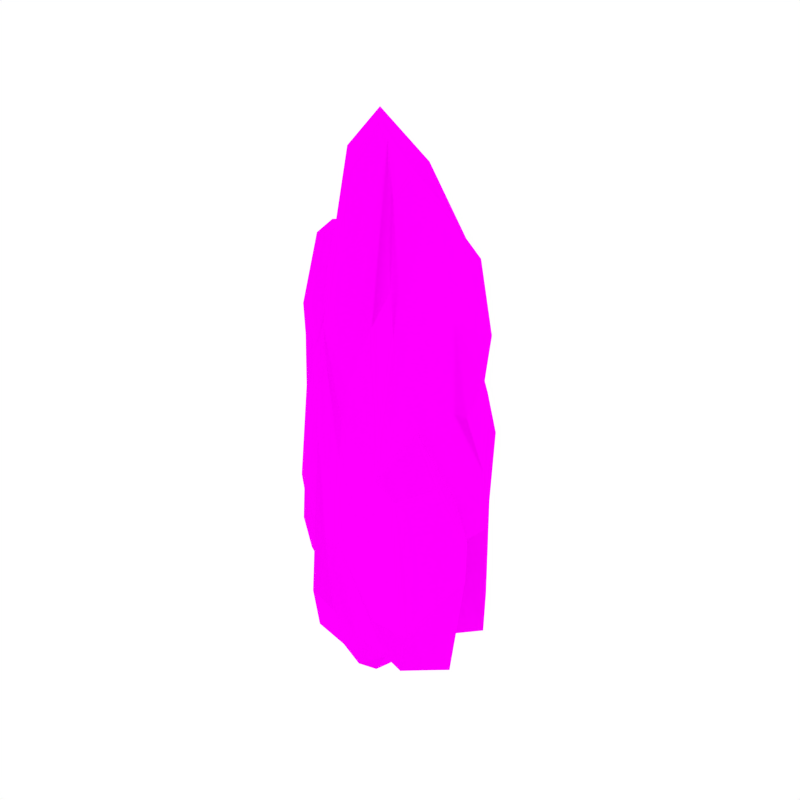 # Source: Rock_4.blend  (saved by Blender 2.79.0; exported with 4.5.12 LTS)
import bpy
from mathutils import Matrix  # noqa: F401  (used for matrix-valued properties, if any)

bpy.ops.wm.read_factory_settings(use_empty=True)
scene = bpy.context.scene
scene.name = 'Scene'

# ---- collections
col_collection_1 = bpy.data.collections.new('Collection 1'); scene.collection.children.link(col_collection_1)

# ---- images (referenced by path relative to the original .blend; pixels are not part of the script)
import os
ASSET_DIR = os.environ.get("B2B_ASSET_DIR", "")  # directory of the original .blend (textures are referenced by path, not embedded)
HERE = os.path.dirname(os.path.abspath(__file__))  # packed textures are extracted next to this script under _unpacked/

def load_image(name, relpath, width, height, colorspace="sRGB"):
    """Load a texture the original file referenced (path relative to the .blend, or extracted next to this script)."""
    p = next((c for c in (os.path.join(HERE, relpath), os.path.join(ASSET_DIR, relpath)) if relpath and os.path.exists(c)), "")
    if p:
        img = bpy.data.images.load(p, check_existing=True)
        img.name = name
    else:  # same state as the original file: an image datablock whose file is absent (Cycles renders it pink)
        img = bpy.data.images.new(name, width, height)
        img.source = "FILE"
        img.filepath = "//" + (relpath or name)
    img.colorspace_settings.name = colorspace
    return img
img_rocks_png = load_image('Rocks.png', 'Rocks.png', 1024, 1024, 'sRGB')

# ---- materials (node trees are filled in below, after node groups)
mat_rock = bpy.data.materials.new('Rock')
mat_rock.alpha_threshold = 0.0
mat_rock.roughness = 0.5

# ---- material node trees
mat_rock.use_nodes = True; mat_rock.node_tree.nodes.clear()
_N = mat_rock.node_tree.nodes; _L = mat_rock.node_tree.links
n0 = _N.new('ShaderNodeOutputMaterial'); n0.name = 'Material Output'; n0.location = (300, 300)
n1 = _N.new('ShaderNodeBsdfDiffuse'); n1.name = 'Diffuse BSDF'; n1.location = (10, 300)
n2 = _N.new('ShaderNodeTexImage'); n2.name = 'Image Texture'; n2.location = (-180, 300)
n2.width = 140
n2.image = img_rocks_png
_L.new(n1.outputs[0], n0.inputs[0])
_L.new(n2.outputs[0], n1.inputs[0])
n0.is_active_output = True

# ---- world
world_world = bpy.data.worlds.new('World'); scene.world = world_world
world_world.color = (1.0, 1.0, 1.0)
world_world.use_sun_shadow = False
world_world.sun_shadow_jitter_overblur = 0.0
world_world.cycles.sampling_method = 'NONE'
world_world.cycles.sample_map_resolution = 256

# ---- meshes
me_cube_009 = bpy.data.meshes.new('Cube.009')
me_cube_009.from_pydata([(0.3445, 0.1891, 0.003412), (0.2531, 0.2201, 1.451), (0.1719, -0.1738, 0.01916), (0.1559, -0.01684, 1.77), (-0.2052, 0.1945, 0.1384), (-0.1372, 0.1689, 1.485), (-0.005426, -0.1385, 0.007234), (1.356e-07, 0.3409, -0.04166), (0.0222, 0.3406, 1.499), (0.1344, 0.0734, -0.064), (0.2063, 0.1021, 1.62), (-0.2226, 0.04744, -0.05222), (0.06551, 0.1818, 1.746), (5.583e-08, 0.09598, -0.06831), (0.2664, 0.2477, 1.005), (0.1357, -0.09568, 1.404), (-0.1795, 0.2391, 0.6149), (-0.005636, 0.3795, 1.008), (-9.211e-05, -0.1596, 1.054), (-0.159, 0.1133, 1.066), (0.2301, 0.1169, 1.249), (-0.09811, -0.1598, 0.08844), (-0.208, -0.1522, 0.1209), (-0.1462, -0.08023, 1.393), (-0.1041, -0.155, 1.24), (-0.04724, -0.1006, 1.747), (-0.1234, 0.001071, 1.803), (0.01108, 0.005175, 1.943), (-0.0004822, -0.08914, 1.808), (0.0702, -0.07018, 1.92), (0.1935, 0.3747, 0.8857), (-0.03199, 0.4314, 0.9502), (-0.1477, 0.3568, 0.1052), (-0.00478, 0.5229, -0.03476), (-0.03432, 0.4806, 0.3812), (-0.1488, 0.3555, 0.2475), (0.1758, -0.2492, 0.2303), (-0.1971, 0.2112, 0.2859), (-0.001012, -0.2317, 0.4803), (-0.1908, 0.07779, 0.4615), (0.262, 0.07062, 0.3977), (0.3242, 0.2139, 0.4404), (-0.1771, -0.1251, 0.8101), (-0.08329, -0.2037, 0.4411), (0.2108, 0.411, 0.7137), (0.2872, 0.2326, 0.6516), (-0.0925, -0.1499, 0.9637), (-0.02385, 0.4722, 0.7569), (0.1471, -0.1925, 0.7579), (-0.1879, 0.2279, 0.4563), (-0.008259, -0.1987, 0.7828), (-0.1749, 0.09553, 0.7637), (0.2596, 0.09778, 0.5999), (-0.1616, -0.1043, 1.102), (-0.142, 0.3564, 0.511), (0.153, 0.4599, -0.007555), (0.2297, 0.3653, 0.02458), (0.2276, 0.3644, 0.4475), (0.1644, 0.4524, 0.4411), (0.1413, 0.3095, 1.446), (0.142, 0.1592, 1.663), (0.0741, 0.3812, 1.011), (0.09901, 0.305, 1.054), (0.1553, 0.4642, 0.5644), (0.2714, -0.2111, 0.0331), (0.3645, -0.0443, -0.02184), (0.3176, -0.2416, 0.2257), (0.3931, -0.004334, 0.3635), (0.2302, -0.1932, 0.7085), (0.378, 0.02129, 0.5003), (0.1768, 0.0324, 1.708), (0.1537, -0.0491, -0.02289), (0.1841, 0.005644, 1.409), (0.2035, -0.04576, 0.9074), (0.3167, -0.13, 0.006614), (0.3588, -0.1299, 0.2981), (0.3098, -0.05986, 0.7327), (0.2021, 0.3929, 0.7997), (0.2761, 0.2655, 0.8308), (-0.09829, -0.1525, 1.102), (-0.03159, 0.4516, 0.862), (0.1477, -0.175, 0.8726), (-0.1817, 0.2346, 0.5749), (-0.004026, -0.1818, 0.92), (-0.1669, 0.1044, 0.9148), (0.2449, 0.1073, 0.9243), (-0.1539, -0.09225, 1.248), (0.1147, 0.4227, 0.7877), (0.1982, -0.03182, 1.043), (-0.1432, 0.3501, 0.6877), (-0.007467, -0.1231, -0.143), (0.05771, -0.09675, -0.1517), (0.05536, -0.04447, -0.1689), (0.04951, 0.07481, -0.2079), (-0.002683, 0.08358, -0.2096), (-0.2253, 0.03505, -0.1935), (-0.2142, -0.1173, -0.06136), (-0.07885, -0.1282, -0.08362), (0.2833, 0.2558, 1.176), (0.1905, 0.2937, 1.422), (0.2747, 0.1377, 0.9068), (-0.1262, 0.1027, 1.675), (-0.0966, 0.1649, 1.642), (-0.09397, 0.1954, 1.582), (0.1371, -0.08373, 1.697), (0.1062, -0.07039, 1.873), (0.1547, -0.08188, 1.413), (0.1674, -0.1433, 0.008887), (0.05695, -0.07988, -0.1572), (0.1594, -0.1393, 0.9637), (0.3276, -0.2143, 0.2434), (0.2825, -0.1913, 0.02663), (0.2496, -0.1606, 0.7144), (0.1609, -0.1567, 0.7944), (0.09879, -0.1443, 1.288), (0.1561, -0.1077, 1.249), (0.1081, 0.1683, 0.1317), (0.04234, 0.2248, 1.268), (-0.1571, -0.07605, 0.1452), (-0.122, 0.05312, 1.468), (-0.3479, 0.3568, 0.2473), (-0.2998, 0.3127, 1.297), (-0.2929, 0.01266, 0.135), (-0.128, 0.41, 0.09315), (-0.1096, 0.4023, 1.31), (-0.1056, 0.1423, 0.07402), (-0.0402, 0.1353, 1.431), (-0.4115, 0.2402, 0.08411), (-0.1308, 0.2488, 1.462), (-0.2099, 0.2061, 0.07033), (0.06263, 0.2432, 0.9898), (-0.1611, 0.001078, 1.228), (-0.3115, 0.3853, 0.6554), (-0.1197, 0.4441, 0.9923), (-0.2955, -0.006748, 1.032), (-0.3365, 0.2737, 1.042), (-0.01129, 0.1465, 1.198), (-0.3772, 0.02596, 0.2046), (-0.4662, 0.06904, 0.2324), (-0.3906, 0.1083, 1.322), (-0.3806, 0.03193, 1.191), (-0.3192, 0.05134, 1.462), (-0.3486, 0.1615, 1.476), (-0.2352, 0.1199, 1.51), (-0.2764, 0.04524, 1.477), (-0.2112, 0.03738, 1.505), (0.04446, 0.3734, 0.8873), (-0.1243, 0.4961, 0.9425), (-0.2456, 0.4727, 0.2189), (-0.07104, 0.5632, 0.09905), (-0.1098, 0.5378, 0.4553), (-0.247, 0.472, 0.3407), (-0.178, -0.1195, 0.327), (-0.3354, 0.368, 0.3737), (-0.3204, -0.06644, 0.5401), (-0.3749, 0.2548, 0.524), (-0.0002221, 0.09728, 0.4694), (0.0995, 0.1958, 0.5059), (-0.4314, 0.08125, 0.8225), (-0.3795, -0.01559, 0.5066), (0.07101, 0.3979, 0.7399), (0.07499, 0.2238, 0.6868), (-0.3692, 0.03225, 0.954), (-0.1039, 0.5274, 0.777), (-0.184, -0.08337, 0.7778), (-0.3223, 0.3788, 0.5196), (-0.3154, -0.0365, 0.7991), (-0.3557, 0.2642, 0.7828), (0.006852, 0.1207, 0.6425), (-0.4115, 0.09342, 1.073), (-0.241, 0.4705, 0.5664), (0.03924, 0.4579, 0.1224), (0.07148, 0.3535, 0.1499), (0.06939, 0.3535, 0.512), (0.04622, 0.4478, 0.5066), (-0.02079, 0.3366, 1.264), (-0.07465, 0.2043, 1.442), (-0.05278, 0.4188, 0.9945), (-0.05755, 0.347, 1.032), (0.0426, 0.4607, 0.6121), (-0.0867, -0.1405, 0.1572), (0.04664, -0.03269, 0.1101), (-0.05738, -0.1606, 0.3231), (0.08381, -0.008976, 0.4401), (-0.115, -0.1118, 0.7355), (0.07983, 0.0174, 0.5573), (-0.08813, 0.08714, 1.453), (-0.1305, 0.03384, 0.1092), (-0.08683, 0.06925, 1.232), (-0.08791, 0.01997, 0.9058), (-0.0218, -0.08807, 0.1345), (0.01324, -0.102, 0.3841), (-0.00408, -0.02736, 0.7562), (0.05774, 0.3856, 0.8136), (0.07667, 0.2549, 0.8403), (-0.3749, 0.03209, 1.072), (-0.1172, 0.5127, 0.867), (-0.1776, -0.06895, 0.876), (-0.3148, 0.3823, 0.6211), (-0.3062, -0.02385, 0.9166), (-0.3461, 0.2689, 0.9121), (-0.002219, 0.1336, 0.9203), (-0.4011, 0.1008, 1.197), (-0.00509, 0.4397, 0.8033), (-0.08761, 0.03333, 1.022), (-0.2442, 0.4656, 0.7177), (-0.2895, 0.02612, 0.006376), (-0.2264, 0.02629, -0.00107), (-0.2108, 0.0706, -0.01577), (-0.1758, 0.1719, -0.04922), (-0.2163, 0.1966, -0.05066), (-0.4179, 0.2307, -0.03687), (-0.4596, 0.1001, 0.07628), (-0.3506, 0.04578, 0.05722), (0.07948, 0.2443, 1.033), (0.01486, 0.307, 1.244), (0.0328, 0.1489, 0.9053), (-0.3169, 0.2471, 1.445), (-0.2714, 0.2889, 1.436), (-0.2549, 0.3203, 1.381), (-0.16, 0.003702, 1.45), (-0.1813, 0.02516, 1.493), (-0.1406, 0.006216, 1.235), (-0.1506, -0.0492, 0.1364), (-0.2213, 0.04059, -0.005814), (-0.1559, -0.04317, 0.954), (-0.04093, -0.1619, 0.3372), (-0.07084, -0.1277, 0.1516), (-0.08791, -0.09113, 0.7406), (-0.1605, -0.05812, 0.8091), (-0.2081, -0.02708, 1.232), (-0.148, -0.01574, 1.198)], [], [(72, 70, 3, 104, 15, 106), (19, 101, 5, 16), (62, 59, 99, 98, 14), (13, 11, 4, 7), (60, 10, 1, 99, 59), (5, 102, 103), (9, 13, 7, 0), (16, 5, 103, 8, 17), (107, 2, 91, 108), (23, 26, 101, 19), (15, 104, 105, 114), (27, 29, 60, 12), (14, 98, 1, 10, 20), (89, 31, 80), (13, 9, 93, 94), (78, 14, 100), (81, 114, 18, 83), (63, 44, 57, 58), (84, 19, 16, 82), (86, 23, 19, 84), (26, 27, 12, 102, 101), (109, 115, 81), (42, 22, 21, 43), (27, 28, 29), (27, 26, 25, 28), (18, 28, 25, 24), (25, 26, 23, 24), (17, 62, 61, 31), (4, 32, 33, 7), (33, 34, 58, 55), (87, 61, 30, 77), (83, 18, 24, 79), (41, 57, 44, 45), (49, 82, 89, 54), (6, 38, 43, 21), (53, 42, 43, 46), (36, 2, 64, 66), (22, 42, 39, 11), (11, 39, 37, 4), (2, 36, 38, 6), (0, 41, 40, 9), (32, 35, 34, 33), (86, 53, 46, 79), (38, 50, 46, 43), (0, 56, 57, 41), (48, 36, 66, 68), (42, 53, 51, 39), (39, 51, 49, 37), (36, 48, 50, 38), (41, 45, 52, 40), (35, 54, 47, 34), (80, 31, 61, 87), (55, 58, 57, 56), (4, 37, 35, 32), (12, 60, 59, 8), (17, 8, 59, 62), (34, 47, 63, 58), (111, 110, 66, 64), (110, 112, 68, 66), (71, 9, 65, 74), (9, 40, 67, 65), (113, 48, 68, 112), (40, 52, 69, 67), (52, 73, 76, 69), (107, 71, 74, 111), (67, 69, 76, 75), (65, 67, 75, 74), (85, 20, 72, 88), (11, 13, 94, 95), (20, 10, 70, 72), (60, 29, 105, 3, 70, 10), (30, 61, 62, 14), (52, 85, 88, 73), (47, 80, 87, 63), (37, 49, 54, 35), (23, 86, 79, 24), (50, 83, 79, 46), (63, 87, 77, 44), (113, 109, 81, 48), (53, 86, 84, 51), (51, 84, 82, 49), (48, 81, 83, 50), (45, 100, 85, 52), (54, 89, 80, 47), (7, 33, 55, 56, 0), (31, 89, 82, 16, 17), (92, 94, 93), (90, 97, 96, 95, 94), (108, 90, 94, 92), (22, 11, 95, 96), (6, 21, 97, 90), (21, 22, 96, 97), (2, 6, 90, 91), (9, 71, 92, 93), (98, 99, 1), (100, 45, 78), (78, 45, 44, 77), (14, 78, 77, 30), (100, 14, 20, 85), (101, 102, 5), (103, 102, 12, 8), (105, 104, 3), (91, 90, 108), (73, 88, 109, 113), (2, 107, 111, 64), (73, 113, 112, 76), (75, 76, 112, 110), (74, 75, 110, 111), (88, 72, 106, 115, 109), (71, 107, 108, 92), (81, 115, 114), (15, 115, 106), (114, 105, 29, 28, 18), (114, 115, 15), (188, 186, 119, 220, 131, 222), (135, 217, 121, 132), (178, 175, 215, 214, 130), (129, 127, 120, 123), (176, 126, 117, 215, 175), (121, 218, 219), (125, 129, 123, 116), (132, 121, 219, 124, 133), (223, 118, 207, 224), (139, 142, 217, 135), (131, 220, 221, 230), (143, 145, 176, 128), (130, 214, 117, 126, 136), (205, 147, 196), (129, 125, 209, 210), (194, 130, 216), (197, 230, 134, 199), (179, 160, 173, 174), (200, 135, 132, 198), (202, 139, 135, 200), (142, 143, 128, 218, 217), (225, 231, 197), (158, 138, 137, 159), (143, 144, 145), (143, 142, 141, 144), (134, 144, 141, 140), (141, 142, 139, 140), (133, 178, 177, 147), (120, 148, 149, 123), (149, 150, 174, 171), (203, 177, 146, 193), (199, 134, 140, 195), (157, 173, 160, 161), (165, 198, 205, 170), (122, 154, 159, 137), (169, 158, 159, 162), (152, 118, 180, 182), (138, 158, 155, 127), (127, 155, 153, 120), (118, 152, 154, 122), (116, 157, 156, 125), (148, 151, 150, 149), (202, 169, 162, 195), (154, 166, 162, 159), (116, 172, 173, 157), (164, 152, 182, 184), (158, 169, 167, 155), (155, 167, 165, 153), (152, 164, 166, 154), (157, 161, 168, 156), (151, 170, 163, 150), (196, 147, 177, 203), (171, 174, 173, 172), (120, 153, 151, 148), (128, 176, 175, 124), (133, 124, 175, 178), (150, 163, 179, 174), (227, 226, 182, 180), (226, 228, 184, 182), (187, 125, 181, 190), (125, 156, 183, 181), (229, 164, 184, 228), (156, 168, 185, 183), (168, 189, 192, 185), (223, 187, 190, 227), (183, 185, 192, 191), (181, 183, 191, 190), (201, 136, 188, 204), (127, 129, 210, 211), (136, 126, 186, 188), (176, 145, 221, 119, 186, 126), (146, 177, 178, 130), (168, 201, 204, 189), (163, 196, 203, 179), (153, 165, 170, 151), (139, 202, 195, 140), (166, 199, 195, 162), (179, 203, 193, 160), (229, 225, 197, 164), (169, 202, 200, 167), (167, 200, 198, 165), (164, 197, 199, 166), (161, 216, 201, 168), (170, 205, 196, 163), (123, 149, 171, 172, 116), (147, 205, 198, 132, 133), (208, 210, 209), (206, 213, 212, 211, 210), (224, 206, 210, 208), (138, 127, 211, 212), (122, 137, 213, 206), (137, 138, 212, 213), (118, 122, 206, 207), (125, 187, 208, 209), (214, 215, 117), (216, 161, 194), (194, 161, 160, 193), (130, 194, 193, 146), (216, 130, 136, 201), (217, 218, 121), (219, 218, 128, 124), (221, 220, 119), (207, 206, 224), (189, 204, 225, 229), (118, 223, 227, 180), (189, 229, 228, 192), (191, 192, 228, 226), (190, 191, 226, 227), (204, 188, 222, 231, 225), (187, 223, 224, 208), (197, 231, 230), (131, 231, 222), (230, 221, 145, 144, 134), (230, 231, 131)])
me_cube_009.polygons.foreach_set('use_smooth', [1, 1, 1, 1, 1, 1, 1, 0, 1, 1, 1, 1, 1, 1, 0, 1, 1, 1, 1, 1, 1, 1, 1, 1, 1, 1, 0, 0, 1, 1, 1, 1, 1, 1, 1, 1, 1, 1, 1, 1, 0, 1, 1, 1, 1, 1, 1, 1, 1, 1, 1, 1, 1, 1, 1, 1, 1, 1, 1, 1, 1, 1, 1, 0, 1, 1, 1, 1, 0, 1, 1, 0, 1, 1, 1, 1, 1, 1, 1, 1, 1, 1, 1, 1, 1, 0, 1, 1, 1, 1, 1, 1, 1, 1, 0, 1, 1, 1, 1, 1, 1, 0, 1, 1, 1, 1, 1, 1, 1, 1, 0, 1, 1, 0, 1, 1, 1, 1, 1, 1, 1, 0, 1, 1, 1, 1, 1, 1, 0, 1, 1, 1, 1, 1, 1, 1, 1, 1, 1, 1, 0, 0, 1, 1, 1, 1, 1, 1, 1, 1, 1, 1, 1, 1, 0, 1, 1, 1, 1, 1, 1, 1, 1, 1, 1, 1, 1, 1, 1, 1, 1, 1, 1, 1, 1, 1, 1, 0, 1, 1, 1, 1, 0, 1, 1, 0, 1, 1, 1, 1, 1, 1, 1, 1, 1, 1, 1, 1, 1, 0, 1, 1, 1, 1, 1, 1, 1, 1, 0, 1, 1, 1, 1, 1, 1, 0, 1, 1, 1, 1, 1, 1, 1, 1, 0, 1, 1, 0])
_k = set([(0, 56), (1, 10), (2, 6), (2, 64), (2, 91), (2, 107), (3, 70), (4, 11), (4, 32), (4, 37), (5, 101), (5, 102), (8, 12), (8, 59), (9, 65), (9, 71), (10, 70), (12, 27), (14, 78), (14, 98), (14, 100), (15, 104), (18, 24), (21, 22), (21, 43), (22, 42), (22, 96), (23, 86), (24, 79), (25, 28), (26, 27), (26, 101), (27, 29), (28, 29), (29, 105), (30, 77), (31, 80), (32, 33), (32, 35), (33, 34), (33, 55), (34, 47), (35, 54), (36, 38), (36, 66), (37, 49), (38, 43), (38, 50), (40, 52), (40, 67), (41, 45), (42, 53), (44, 63), (44, 77), (45, 78), (45, 100), (47, 63), (47, 80), (48, 68), (48, 81), (48, 113), (49, 82), (50, 83), (52, 85), (53, 86), (54, 89), (55, 56), (55, 58), (58, 63), (59, 99), (64, 66), (64, 111), (65, 67), (65, 74), (66, 68), (66, 110), (67, 69), (67, 75), (68, 112), (71, 107), (73, 113), (74, 111), (75, 76), (75, 110), (76, 112), (79, 83), (81, 109), (82, 84), (90, 91), (90, 97), (91, 108), (92, 93), (92, 108), (95, 96), (96, 97), (101, 102), (102, 103), (105, 114), (116, 172), (117, 126), (118, 122), (118, 180), (118, 207), (118, 223), (119, 186), (120, 127), (120, 148), (120, 153), (121, 217), (121, 218), (124, 128), (124, 175), (125, 181), (125, 187), (126, 186), (128, 143), (130, 194), (130, 214), (130, 216), (131, 220), (134, 140), (137, 138), (137, 159), (138, 158), (138, 212), (139, 202), (140, 195), (141, 144), (142, 143), (142, 217), (143, 145), (144, 145), (145, 221), (146, 193), (147, 196), (148, 149), (148, 151), (149, 150), (149, 171), (150, 163), (151, 170), (152, 154), (152, 182), (153, 165), (154, 159), (154, 166), (156, 168), (156, 183), (157, 161), (158, 169), (160, 179), (160, 193), (161, 194), (161, 216), (163, 179), (163, 196), (164, 184), (164, 197), (164, 229), (165, 198), (166, 199), (168, 201), (169, 202), (170, 205), (171, 172), (171, 174), (174, 179), (175, 215), (180, 182), (180, 227), (181, 183), (181, 190), (182, 184), (182, 226), (183, 185), (183, 191), (184, 228), (187, 223), (189, 229), (190, 227), (191, 192), (191, 226), (192, 228), (195, 199), (197, 225), (198, 200), (206, 207), (206, 213), (207, 224), (208, 209), (208, 224), (211, 212), (212, 213), (217, 218), (218, 219), (221, 230)])
me_cube_009.attributes.new('sharp_edge', 'BOOLEAN', 'EDGE').data.foreach_set('value', [ (min(e.vertices), max(e.vertices)) in _k for e in me_cube_009.edges])
_uv = me_cube_009.uv_layers.new(name='UVMap')
_uv.uv.foreach_set('vector', [0.7243, 0.2743, 0.7217, 0.3211, 0.7107, 0.326, 0.7034, 0.3128, 0.7071, 0.2706, 0.7105, 0.2723, 0.4977, 0.3816, 0.501, 0.4735, 0.4904, 0.4451, 0.4773, 0.314, 0.6139, 0.2166, 0.5996, 0.273, 0.5931, 0.2677, 0.5838, 0.2297, 0.5882, 0.2036, 0.473, 0.1851, 0.5024, 0.2095, 0.4836, 0.2412, 0.4491, 0.2108, 0.5747, 0.3046, 0.5622, 0.2954, 0.5792, 0.2687, 0.5931, 0.2677, 0.5996, 0.273, 0.4904, 0.4451, 0.4903, 0.4695, 0.4852, 0.4606, 0.4564, 0.1706, 0.473, 0.1851, 0.4491, 0.2108, 0.4145, 0.1679, 0.4773, 0.314, 0.4904, 0.4451, 0.4852, 0.4606, 0.4557, 0.4514, 0.4477, 0.376, 0.7198, 0.05474, 0.7183, 0.0597, 0.6998, 0.03179, 0.7007, 0.02928, 0.5279, 0.4307, 0.5165, 0.4928, 0.501, 0.4735, 0.4977, 0.3816, 0.7071, 0.2706, 0.7034, 0.3128, 0.6977, 0.3358, 0.6999, 0.2525, 0.6916, 0.354, 0.6946, 0.3419, 0.7403, 0.3308, 0.7335, 0.3485, 0.5882, 0.2036, 0.5838, 0.2297, 0.5792, 0.2687, 0.5622, 0.2954, 0.5631, 0.239, 0.4587, 0.3244, 0.4408, 0.3652, 0.4373, 0.3517, 0.473, 0.1851, 0.4564, 0.1706, 0.4841, 0.1634, 0.4906, 0.1687, 0.5921, 0.1763, 0.5882, 0.2036, 0.5729, 0.1865, 0.7098, 0.1906, 0.6999, 0.2525, 0.6858, 0.2174, 0.6859, 0.1967, 0.6326, 0.1418, 0.6172, 0.1611, 0.6174, 0.1215, 0.6336, 0.1238, 0.4986, 0.3587, 0.4977, 0.3816, 0.4773, 0.314, 0.4779, 0.308, 0.5294, 0.4087, 0.5279, 0.4307, 0.4977, 0.3816, 0.4986, 0.3587, 0.5165, 0.4928, 0.5069, 0.5209, 0.4749, 0.494, 0.4903, 0.4695, 0.501, 0.4735, 0.7132, 0.205, 0.7108, 0.2478, 0.7098, 0.1906, 0.6581, 0.1794, 0.6575, 0.07343, 0.6746, 0.06859, 0.6761, 0.1232, 0.6916, 0.354, 0.6826, 0.329, 0.6946, 0.3419, 0.6916, 0.354, 0.6594, 0.334, 0.6762, 0.3202, 0.6826, 0.329, 0.6858, 0.2174, 0.6826, 0.329, 0.6762, 0.3202, 0.6691, 0.2449, 0.6762, 0.3202, 0.6594, 0.334, 0.6591, 0.2695, 0.6691, 0.2449, 0.6339, 0.2133, 0.6139, 0.2166, 0.6232, 0.2075, 0.6426, 0.205, 0.4836, 0.2412, 0.4598, 0.2402, 0.4341, 0.2269, 0.4491, 0.2108, 0.4341, 0.2269, 0.4327, 0.2795, 0.4022, 0.2849, 0.4165, 0.2156, 0.6282, 0.1754, 0.6232, 0.2075, 0.6113, 0.1861, 0.6141, 0.1735, 0.6859, 0.1967, 0.6858, 0.2174, 0.6691, 0.2449, 0.6705, 0.2243, 0.5914, 0.1151, 0.6174, 0.1215, 0.6172, 0.1611, 0.5888, 0.1484, 0.479, 0.29, 0.4779, 0.308, 0.4587, 0.3244, 0.4579, 0.2987, 0.6892, 0.05567, 0.6884, 0.1296, 0.6761, 0.1232, 0.6746, 0.06859, 0.6586, 0.2241, 0.6581, 0.1794, 0.6761, 0.1232, 0.6714, 0.2034, 0.7145, 0.09365, 0.7183, 0.0597, 0.7328, 0.06821, 0.7341, 0.09471, 0.5338, 0.2342, 0.5338, 0.3418, 0.5017, 0.2896, 0.5024, 0.2095, 0.5024, 0.2095, 0.5017, 0.2896, 0.4817, 0.2643, 0.4836, 0.2412, 0.7183, 0.0597, 0.7145, 0.09365, 0.6884, 0.1296, 0.6892, 0.05567, 0.6021, 0.04828, 0.5914, 0.1151, 0.5687, 0.1067, 0.5685, 0.03167, 0.4598, 0.2402, 0.46, 0.2609, 0.4327, 0.2795, 0.4341, 0.2269, 0.6573, 0.2465, 0.6586, 0.2241, 0.6714, 0.2034, 0.6705, 0.2243, 0.6884, 0.1296, 0.6862, 0.1756, 0.6714, 0.2034, 0.6761, 0.1232, 0.6021, 0.04828, 0.6318, 0.05892, 0.6174, 0.1215, 0.5914, 0.1151, 0.7102, 0.173, 0.7145, 0.09365, 0.7341, 0.09471, 0.7223, 0.164, 0.5338, 0.3418, 0.531, 0.3866, 0.4996, 0.3358, 0.5017, 0.2896, 0.5017, 0.2896, 0.4996, 0.3358, 0.479, 0.29, 0.4817, 0.2643, 0.7145, 0.09365, 0.7102, 0.173, 0.6862, 0.1756, 0.6884, 0.1296, 0.5914, 0.1151, 0.5888, 0.1484, 0.5679, 0.1387, 0.5687, 0.1067, 0.46, 0.2609, 0.4579, 0.2987, 0.4325, 0.3354, 0.4327, 0.2795, 0.6469, 0.1922, 0.6426, 0.205, 0.6232, 0.2075, 0.6282, 0.1754, 0.6507, 0.05821, 0.6336, 0.1238, 0.6174, 0.1215, 0.6318, 0.05892, 0.4836, 0.2412, 0.4817, 0.2643, 0.46, 0.2609, 0.4598, 0.2402, 0.582, 0.3203, 0.5747, 0.3046, 0.5996, 0.273, 0.615, 0.2859, 0.6339, 0.2133, 0.615, 0.2859, 0.5996, 0.273, 0.6139, 0.2166, 0.4327, 0.2795, 0.4325, 0.3354, 0.4039, 0.304, 0.4022, 0.2849, 0.7357, 0.06659, 0.7381, 0.09747, 0.7341, 0.09471, 0.7328, 0.06821, 0.7381, 0.09747, 0.7276, 0.166, 0.7223, 0.164, 0.7341, 0.09471, 0.5477, 0.02912, 0.5685, 0.03167, 0.5392, 0.05239, 0.5256, 0.04839, 0.5685, 0.03167, 0.5687, 0.1067, 0.5453, 0.102, 0.5392, 0.05239, 0.7153, 0.1796, 0.7102, 0.173, 0.7223, 0.164, 0.7276, 0.166, 0.5687, 0.1067, 0.5679, 0.1387, 0.549, 0.1213, 0.5453, 0.102, 0.5679, 0.1387, 0.5432, 0.1863, 0.5377, 0.1564, 0.549, 0.1213, 0.7198, 0.05474, 0.7237, 0.04011, 0.745, 0.06161, 0.7357, 0.06659, 0.5453, 0.102, 0.549, 0.1213, 0.5377, 0.1564, 0.5254, 0.09188, 0.5392, 0.05239, 0.5453, 0.102, 0.5254, 0.09188, 0.5256, 0.04839, 0.5667, 0.1895, 0.5631, 0.239, 0.5456, 0.2636, 0.5429, 0.207, 0.5024, 0.2095, 0.473, 0.1851, 0.4906, 0.1687, 0.5061, 0.194, 0.5631, 0.239, 0.5622, 0.2954, 0.5516, 0.3093, 0.5456, 0.2636, 0.7403, 0.3308, 0.6946, 0.3419, 0.6977, 0.3358, 0.7107, 0.326, 0.7217, 0.3211, 0.7376, 0.3151, 0.6113, 0.1861, 0.6232, 0.2075, 0.6139, 0.2166, 0.5882, 0.2036, 0.5679, 0.1387, 0.5667, 0.1895, 0.5429, 0.207, 0.5432, 0.1863, 0.6507, 0.1768, 0.6469, 0.1922, 0.6282, 0.1754, 0.6326, 0.1418, 0.4817, 0.2643, 0.479, 0.29, 0.4579, 0.2987, 0.46, 0.2609, 0.6591, 0.2695, 0.6573, 0.2465, 0.6705, 0.2243, 0.6691, 0.2449, 0.6862, 0.1756, 0.6859, 0.1967, 0.6705, 0.2243, 0.6714, 0.2034, 0.6326, 0.1418, 0.6282, 0.1754, 0.6141, 0.1735, 0.6172, 0.1611, 0.7153, 0.1796, 0.7132, 0.205, 0.7098, 0.1906, 0.7102, 0.173, 0.531, 0.3866, 0.5294, 0.4087, 0.4986, 0.3587, 0.4996, 0.3358, 0.4996, 0.3358, 0.4986, 0.3587, 0.4779, 0.308, 0.479, 0.29, 0.7102, 0.173, 0.7098, 0.1906, 0.6859, 0.1967, 0.6862, 0.1756, 0.5888, 0.1484, 0.5729, 0.1865, 0.5667, 0.1895, 0.5679, 0.1387, 0.4579, 0.2987, 0.4587, 0.3244, 0.4373, 0.3517, 0.4325, 0.3354, 0.4491, 0.2108, 0.4341, 0.2269, 0.4165, 0.2156, 0.4137, 0.1984, 0.4145, 0.1679, 0.4408, 0.3652, 0.4587, 0.3244, 0.4779, 0.308, 0.4773, 0.314, 0.4477, 0.376, 0.5609, 0.005989, 0.5829, 0.001953, 0.5799, 0.009312, 0.5272, 0.167, 0.533, 0.1805, 0.5276, 0.2047, 0.5061, 0.194, 0.4906, 0.1687, 0.7007, 0.02928, 0.6893, 0.03284, 0.7007, 0.001953, 0.7024, 0.02393, 0.5338, 0.2342, 0.5024, 0.2095, 0.5061, 0.194, 0.5276, 0.2047, 0.6892, 0.05567, 0.6746, 0.06859, 0.6782, 0.04196, 0.6893, 0.03284, 0.6746, 0.06859, 0.6575, 0.07343, 0.6573, 0.04506, 0.6782, 0.04196, 0.7183, 0.0597, 0.6892, 0.05567, 0.6893, 0.03284, 0.6998, 0.03179, 0.5685, 0.03167, 0.5477, 0.02912, 0.5609, 0.005989, 0.5799, 0.009312, 0.5838, 0.2297, 0.5931, 0.2677, 0.5792, 0.2687, 0.5729, 0.1865, 0.5888, 0.1484, 0.5921, 0.1763, 0.5921, 0.1763, 0.5888, 0.1484, 0.6172, 0.1611, 0.6141, 0.1735, 0.5882, 0.2036, 0.5921, 0.1763, 0.6141, 0.1735, 0.6113, 0.1861, 0.5729, 0.1865, 0.5882, 0.2036, 0.5631, 0.239, 0.5667, 0.1895, 0.501, 0.4735, 0.4903, 0.4695, 0.4904, 0.4451, 0.4852, 0.4606, 0.4903, 0.4695, 0.4749, 0.494, 0.4557, 0.4514, 0.6977, 0.3358, 0.7034, 0.3128, 0.7107, 0.326, 0.6998, 0.03179, 0.6893, 0.03284, 0.7007, 0.02928, 0.7302, 0.1995, 0.7283, 0.2198, 0.7132, 0.205, 0.7153, 0.1796, 0.7183, 0.0597, 0.7198, 0.05474, 0.7357, 0.06659, 0.7328, 0.06821, 0.7302, 0.1995, 0.7153, 0.1796, 0.7276, 0.166, 0.7446, 0.1717, 0.7505, 0.1061, 0.7446, 0.1717, 0.7276, 0.166, 0.7381, 0.09747, 0.745, 0.06161, 0.7505, 0.1061, 0.7381, 0.09747, 0.7357, 0.06659, 0.7283, 0.2198, 0.7243, 0.2743, 0.7105, 0.2723, 0.7108, 0.2478, 0.7132, 0.205, 0.7237, 0.04011, 0.7198, 0.05474, 0.7007, 0.02928, 0.7024, 0.02393, 0.7098, 0.1906, 0.7108, 0.2478, 0.6999, 0.2525, 0.7071, 0.2706, 0.7108, 0.2478, 0.7105, 0.2723, 0.6999, 0.2525, 0.6977, 0.3358, 0.6946, 0.3419, 0.6826, 0.329, 0.6858, 0.2174, 0.6999, 0.2525, 0.7108, 0.2478, 0.7071, 0.2706, 0.8542, 0.768, 0.8457, 0.8027, 0.8382, 0.8002, 0.8323, 0.7938, 0.839, 0.7635, 0.8421, 0.765, 0.6173, 0.5431, 0.6183, 0.5996, 0.6092, 0.5796, 0.6019, 0.4855, 0.5586, 0.5533, 0.5652, 0.5876, 0.558, 0.5876, 0.5347, 0.5638, 0.5342, 0.5569, 0.6061, 0.3772, 0.6307, 0.3978, 0.6098, 0.4232, 0.5802, 0.3947, 0.5985, 0.8629, 0.5874, 0.8586, 0.6023, 0.8314, 0.6159, 0.8298, 0.6211, 0.8357, 0.6092, 0.5796, 0.6104, 0.6001, 0.6053, 0.5926, 0.5587, 0.6407, 0.5633, 0.6223, 0.6058, 0.6231, 0.5843, 0.662, 0.6019, 0.4855, 0.6092, 0.5796, 0.6053, 0.5926, 0.5814, 0.5875, 0.571, 0.5376, 0.8503, 0.5937, 0.8493, 0.5983, 0.8321, 0.5755, 0.8324, 0.5732, 0.641, 0.5835, 0.6309, 0.604, 0.6183, 0.5996, 0.6173, 0.5431, 0.839, 0.7635, 0.8323, 0.7938, 0.8281, 0.7996, 0.8306, 0.7622, 0.8228, 0.8135, 0.8245, 0.8019, 0.8525, 0.8193, 0.8449, 0.8282, 0.6007, 0.7884, 0.6037, 0.7948, 0.6023, 0.8314, 0.5874, 0.8586, 0.5868, 0.8226, 0.5858, 0.4938, 0.5687, 0.5266, 0.5664, 0.5156, 0.5633, 0.6223, 0.5587, 0.6407, 0.548, 0.6228, 0.5491, 0.6159, 0.6004, 0.7651, 0.6007, 0.7884, 0.5849, 0.7767, 0.841, 0.7098, 0.8306, 0.7622, 0.8188, 0.7319, 0.8196, 0.7144, 0.6304, 0.7286, 0.6204, 0.7483, 0.6127, 0.7136, 0.6279, 0.7122, 0.6191, 0.5241, 0.6173, 0.5431, 0.6019, 0.4855, 0.6027, 0.4804, 0.6443, 0.5669, 0.641, 0.5835, 0.6173, 0.5431, 0.6191, 0.5241, 0.6309, 0.604, 0.6277, 0.6219, 0.599, 0.6174, 0.6104, 0.6001, 0.6183, 0.5996, 0.8437, 0.7223, 0.8403, 0.7587, 0.841, 0.7098, 0.795, 0.6992, 0.7954, 0.6095, 0.8106, 0.606, 0.8118, 0.652, 0.8228, 0.8135, 0.8144, 0.7993, 0.8245, 0.8019, 0.6277, 0.6219, 0.6309, 0.604, 0.6452, 0.61, 0.6432, 0.6176, 0.8188, 0.7319, 0.8144, 0.7993, 0.8082, 0.7965, 0.8033, 0.7549, 0.6452, 0.61, 0.6309, 0.604, 0.641, 0.5835, 0.6564, 0.5691, 0.571, 0.5376, 0.5586, 0.5533, 0.5578, 0.5403, 0.5687, 0.5266, 0.6098, 0.4232, 0.586, 0.4204, 0.5567, 0.4025, 0.5802, 0.3947, 0.5567, 0.4025, 0.5629, 0.4553, 0.536, 0.4652, 0.5342, 0.4078, 0.6327, 0.7594, 0.633, 0.7899, 0.6192, 0.7712, 0.6199, 0.7597, 0.8196, 0.7144, 0.8188, 0.7319, 0.8033, 0.7549, 0.8053, 0.7373, 0.5883, 0.7136, 0.6127, 0.7136, 0.6204, 0.7483, 0.5929, 0.7419, 0.604, 0.4649, 0.6027, 0.4804, 0.5858, 0.4938, 0.5855, 0.4715, 0.8239, 0.5958, 0.8229, 0.6575, 0.8118, 0.652, 0.8106, 0.606, 0.7947, 0.7369, 0.795, 0.6992, 0.8118, 0.652, 0.8065, 0.7196, 0.846, 0.6269, 0.8493, 0.5983, 0.8623, 0.6047, 0.8643, 0.6278, 0.6566, 0.4246, 0.65, 0.5121, 0.6243, 0.4662, 0.6307, 0.3978, 0.6307, 0.3978, 0.6243, 0.4662, 0.6069, 0.4427, 0.6098, 0.4232, 0.8493, 0.5983, 0.846, 0.6269, 0.8229, 0.6575, 0.8239, 0.5958, 0.5843, 0.662, 0.5883, 0.7136, 0.5689, 0.7093, 0.5587, 0.6407, 0.586, 0.4204, 0.5862, 0.4382, 0.5629, 0.4553, 0.5567, 0.4025, 0.7937, 0.7556, 0.7947, 0.7369, 0.8065, 0.7196, 0.8053, 0.7373, 0.8229, 0.6575, 0.8202, 0.6964, 0.8065, 0.7196, 0.8118, 0.652, 0.5843, 0.662, 0.6081, 0.6567, 0.6127, 0.7136, 0.5883, 0.7136, 0.8418, 0.6947, 0.846, 0.6269, 0.8643, 0.6278, 0.8526, 0.687, 0.65, 0.5121, 0.6463, 0.5488, 0.6208, 0.505, 0.6243, 0.4662, 0.6243, 0.4662, 0.6208, 0.505, 0.604, 0.4649, 0.6069, 0.4427, 0.846, 0.6269, 0.8418, 0.6947, 0.8202, 0.6964, 0.8229, 0.6575, 0.5883, 0.7136, 0.5929, 0.7419, 0.5732, 0.7371, 0.5689, 0.7093, 0.5862, 0.4382, 0.5855, 0.4715, 0.5641, 0.5023, 0.5629, 0.4553, 0.5664, 0.5156, 0.5687, 0.5266, 0.5578, 0.5403, 0.5455, 0.5101, 0.6223, 0.6493, 0.6279, 0.7122, 0.6127, 0.7136, 0.6081, 0.6567, 0.6098, 0.4232, 0.6069, 0.4427, 0.5862, 0.4382, 0.586, 0.4204, 0.6069, 0.8706, 0.5985, 0.8629, 0.6211, 0.8357, 0.6331, 0.8496, 0.571, 0.5376, 0.5814, 0.5875, 0.5652, 0.5876, 0.5586, 0.5533, 0.5629, 0.4553, 0.5641, 0.5023, 0.5383, 0.4809, 0.536, 0.4652, 0.8648, 0.6031, 0.8666, 0.63, 0.8643, 0.6278, 0.8623, 0.6047, 0.8666, 0.63, 0.8573, 0.6889, 0.8526, 0.687, 0.8643, 0.6278, 0.539, 0.6495, 0.5587, 0.6407, 0.538, 0.6697, 0.5254, 0.67, 0.5587, 0.6407, 0.5689, 0.7093, 0.5482, 0.7101, 0.538, 0.6697, 0.8462, 0.7005, 0.8418, 0.6947, 0.8526, 0.687, 0.8573, 0.6889, 0.5689, 0.7093, 0.5732, 0.7371, 0.5541, 0.7257, 0.5482, 0.7101, 0.5732, 0.7371, 0.5585, 0.7818, 0.5491, 0.7571, 0.5541, 0.7257, 0.8503, 0.5937, 0.8525, 0.5802, 0.8728, 0.5982, 0.8648, 0.6031, 0.5482, 0.7101, 0.5541, 0.7257, 0.5491, 0.7571, 0.5294, 0.7055, 0.538, 0.6697, 0.5482, 0.7101, 0.5294, 0.7055, 0.5254, 0.67, 0.5798, 0.7804, 0.5868, 0.8226, 0.5712, 0.8302, 0.5625, 0.799, 0.6307, 0.3978, 0.6061, 0.3772, 0.6161, 0.3625, 0.6398, 0.3815, 0.5868, 0.8226, 0.5874, 0.8586, 0.5775, 0.8633, 0.5712, 0.8302, 0.8525, 0.8193, 0.8245, 0.8019, 0.8281, 0.7996, 0.8382, 0.8002, 0.8457, 0.8027, 0.8553, 0.8074, 0.6192, 0.7712, 0.633, 0.7899, 0.6239, 0.7984, 0.6007, 0.7884, 0.5732, 0.7371, 0.5798, 0.7804, 0.5625, 0.799, 0.5585, 0.7818, 0.5641, 0.5023, 0.5664, 0.5156, 0.5455, 0.5101, 0.5383, 0.4809, 0.6069, 0.4427, 0.604, 0.4649, 0.5855, 0.4715, 0.5862, 0.4382, 0.641, 0.5835, 0.6443, 0.5669, 0.6615, 0.5521, 0.6564, 0.5691, 0.8202, 0.6964, 0.8196, 0.7144, 0.8053, 0.7373, 0.8065, 0.7196, 0.6304, 0.7286, 0.6327, 0.7594, 0.6199, 0.7597, 0.6204, 0.7483, 0.8462, 0.7005, 0.8437, 0.7223, 0.841, 0.7098, 0.8418, 0.6947, 0.6463, 0.5488, 0.6443, 0.5669, 0.6191, 0.5241, 0.6208, 0.505, 0.6208, 0.505, 0.6191, 0.5241, 0.6027, 0.4804, 0.604, 0.4649, 0.8418, 0.6947, 0.841, 0.7098, 0.8196, 0.7144, 0.8202, 0.6964, 0.5929, 0.7419, 0.5849, 0.7767, 0.5798, 0.7804, 0.5732, 0.7371, 0.5855, 0.4715, 0.5858, 0.4938, 0.5664, 0.5156, 0.5641, 0.5023, 0.6058, 0.6231, 0.6331, 0.6289, 0.6223, 0.6493, 0.6081, 0.6567, 0.5843, 0.662, 0.5687, 0.5266, 0.5858, 0.4938, 0.6027, 0.4804, 0.6019, 0.4855, 0.571, 0.5376, 0.5332, 0.6284, 0.5491, 0.6159, 0.548, 0.6228, 0.8241, 0.5777, 0.8139, 0.5834, 0.7957, 0.5848, 0.7937, 0.5578, 0.8237, 0.55, 0.8324, 0.5732, 0.8241, 0.5777, 0.8237, 0.55, 0.833, 0.568, 0.6566, 0.4246, 0.6307, 0.3978, 0.6398, 0.3815, 0.6541, 0.4019, 0.8239, 0.5958, 0.8106, 0.606, 0.8139, 0.5834, 0.8241, 0.5777, 0.8106, 0.606, 0.7954, 0.6095, 0.7957, 0.5848, 0.8139, 0.5834, 0.8493, 0.5983, 0.8239, 0.5958, 0.8241, 0.5777, 0.8321, 0.5755, 0.5587, 0.6407, 0.539, 0.6495, 0.5332, 0.6284, 0.548, 0.6228, 0.6037, 0.7948, 0.6159, 0.8298, 0.6023, 0.8314, 0.5849, 0.7767, 0.5929, 0.7419, 0.6004, 0.7651, 0.6004, 0.7651, 0.5929, 0.7419, 0.6204, 0.7483, 0.6199, 0.7597, 0.6007, 0.7884, 0.6004, 0.7651, 0.6199, 0.7597, 0.6192, 0.7712, 0.5849, 0.7767, 0.6007, 0.7884, 0.5868, 0.8226, 0.5798, 0.7804, 0.6183, 0.5996, 0.6104, 0.6001, 0.6092, 0.5796, 0.6053, 0.5926, 0.6104, 0.6001, 0.599, 0.6174, 0.5814, 0.5875, 0.8281, 0.7996, 0.8323, 0.7938, 0.8382, 0.8002, 0.8321, 0.5755, 0.8241, 0.5777, 0.8324, 0.5732, 0.8589, 0.7183, 0.8567, 0.7357, 0.8437, 0.7223, 0.8462, 0.7005, 0.8493, 0.5983, 0.8503, 0.5937, 0.8648, 0.6031, 0.8623, 0.6047, 0.8589, 0.7183, 0.8462, 0.7005, 0.8573, 0.6889, 0.8724, 0.6944, 0.8778, 0.6374, 0.8724, 0.6944, 0.8573, 0.6889, 0.8666, 0.63, 0.8728, 0.5982, 0.8778, 0.6374, 0.8666, 0.63, 0.8648, 0.6031, 0.8567, 0.7357, 0.8542, 0.768, 0.8421, 0.765, 0.8403, 0.7587, 0.8437, 0.7223, 0.8525, 0.5802, 0.8503, 0.5937, 0.8324, 0.5732, 0.833, 0.568, 0.841, 0.7098, 0.8403, 0.7587, 0.8306, 0.7622, 0.839, 0.7635, 0.8403, 0.7587, 0.8421, 0.765, 0.8306, 0.7622, 0.8281, 0.7996, 0.8245, 0.8019, 0.8144, 0.7993, 0.8188, 0.7319, 0.8306, 0.7622, 0.8403, 0.7587, 0.839, 0.7635])
me_cube_009.materials.append(mat_rock)
me_cube_009.use_remesh_preserve_volume = False
me_cube_009.use_remesh_preserve_attributes = False
me_cube_009.use_mirror_vertex_groups = False
me_cube_009.update()
me_cube_009.normals_split_custom_set([tuple(v) for v in zip(*[iter([0.9396, -0.3378, 0.05462, 0.9313, -0.3604, 0.05234, 0.9268, -0.3718, 0.05318, 0.9268, -0.3718, 0.05318, 0.7257, -0.6795, 0.1078, 0.8748, -0.4784, 0.07623, -0.9986, 0.01471, 0.05131, -0.9983, 0.02559, 0.0523, -0.9987, 0.006179, 0.05103, -0.9985, 0.01991, 0.05135, 0.3638, 0.9312, -0.02307, 0.3733, 0.9275, -0.01945, 0.2894, 0.9559, -0.05084, 0.2894, 0.9559, -0.05084, 0.2894, 0.9559, -0.05084, -0.2062, 0.3222, -0.9239, -0.5306, 0.4289, -0.7311, -0.5975, 0.3123, -0.7386, -0.2423, 0.1818, -0.953, 0.6371, 0.573, 0.5156, 0.6663, 0.5214, 0.5331, 0.6072, 0.6136, 0.5049, 0.6072, 0.6136, 0.5049, 0.567, 0.6701, 0.479, -0.8267, 0.5149, 0.2268, -0.8267, 0.5149, 0.2268, -0.8267, 0.5149, 0.2268, 0.1592, 0.1613, -0.974, -0.2062, 0.3222, -0.9239, -0.2423, 0.1818, -0.953, 0.1915, 0.1428, -0.971, -0.7377, 0.6683, 0.09506, -0.7377, 0.6683, 0.09506, -0.7377, 0.6683, 0.09506, -0.7377, 0.6683, 0.09506, -0.7377, 0.6683, 0.09506, 0.8098, -0.1022, -0.5777, 0.8065, -0.1058, -0.5818, 0.8065, -0.1058, -0.5818, 0.8144, -0.09725, -0.5721, -0.9983, 0.0266, 0.05224, -0.9982, 0.02806, 0.05246, -0.9983, 0.02559, 0.0523, -0.9986, 0.01471, 0.05131, 0.5144, -0.854, 0.07834, 0.5144, -0.854, 0.07834, 0.05085, -0.9931, 0.1055, 0.06776, -0.9923, 0.1036, 0.7274, 0.3986, 0.5585, 0.7274, 0.3986, 0.5585, 0.6371, 0.573, 0.5156, 0.6647, 0.5284, 0.5283, 0.9653, -0.2444, 0.09168, 0.9418, -0.3355, 0.02335, 0.9418, -0.3355, 0.02335, 0.9437, -0.3277, 0.04477, 0.9509, -0.3057, 0.04774, -0.7314, 0.68, 0.05122, -0.7752, 0.6166, 0.1374, -0.7626, 0.6373, 0.1106, 0.1678, 0.9818, -0.08934, 0.1678, 0.9818, -0.08934, 0.1678, 0.9818, -0.08934, 0.1678, 0.9818, -0.08934, 0.998, 0.0241, 0.05784, 0.998, 0.0241, 0.05784, 0.998, 0.0241, 0.05784, 0.05118, -0.9915, 0.1196, 0.06778, -0.9923, 0.1035, 0.002045, -0.9962, 0.08664, 0.02897, -0.9939, 0.1066, 0.7862, 0.6166, -0.04024, 0.8771, 0.4796, 0.02561, 0.8327, 0.5537, 0.002307, 0.7903, 0.6124, -0.02126, -0.9985, 0.02086, 0.05137, -0.9986, 0.01471, 0.05131, -0.9985, 0.01991, 0.05135, -0.9985, 0.02086, 0.05137, -0.9985, 0.02086, 0.05137, -0.9983, 0.0266, 0.05224, -0.9986, 0.01471, 0.05131, -0.9985, 0.02086, 0.05137, -0.5065, 0.6767, 0.5343, -0.5065, 0.6767, 0.5343, -0.4905, 0.6953, 0.5253, -0.4833, 0.7035, 0.5211, -0.5065, 0.6767, 0.5343, 0.9091, -0.4122, 0.06005, 0.9264, -0.3708, 0.06515, 0.9051, -0.4216, 0.05491, -0.4175, -0.9054, 0.07702, -0.3862, -0.9224, 0.002026, -0.3862, -0.9224, 0.002026, -0.3788, -0.9249, 0.03279, -0.5663, -0.6519, 0.5043, -0.5388, -0.6677, 0.5137, -0.6067, -0.6266, 0.4892, -0.5663, -0.6519, 0.5043, -0.5205, -0.6777, 0.5195, -0.5205, -0.6777, 0.5195, -0.5388, -0.6677, 0.5137, 0.002045, -0.9962, 0.08664, 0.03573, -0.994, 0.1038, 0.1212, -0.9883, 0.09247, 0.09634, -0.9913, 0.08932, -0.7199, -0.6747, 0.1625, -0.7199, -0.6747, 0.1625, -0.7199, -0.6747, 0.1625, -0.7199, -0.6747, 0.1625, -0.03873, 0.6115, 0.7903, -0.03873, 0.6115, 0.7903, -0.03873, 0.6115, 0.7903, -0.03873, 0.6115, 0.7903, -0.5975, 0.3123, -0.7386, -0.7011, 0.05301, -0.711, -0.1994, 0.1004, -0.9748, -0.2423, 0.1818, -0.953, 0.2337, 0.9704, 0.06078, 0.1767, 0.9837, 0.0331, 0.1518, 0.9882, 0.02108, 0.2337, 0.9704, 0.06078, 0.2886, 0.9312, 0.2226, 0.297, 0.9283, 0.2239, 0.2867, 0.9312, 0.2251, 0.2867, 0.9312, 0.2251, 0.02897, -0.9939, 0.1066, 0.002045, -0.9962, 0.08664, 0.09632, -0.9913, 0.08931, -0.03812, -0.9967, 0.07142, 0.8622, 0.5061, 0.0204, 0.8327, 0.5537, 0.002307, 0.8771, 0.4796, 0.02561, 0.8913, 0.4518, 0.03908, -0.9464, 0.3225, 0.0195, -0.9482, 0.3174, 0.01571, -0.9482, 0.3174, 0.01571, -0.9471, 0.3204, 0.01794, -0.0737, -0.9772, -0.1991, -0.1594, -0.9693, -0.1873, -0.07672, -0.9839, -0.1616, -0.07523, -0.9827, -0.169, -0.5749, -0.8172, 0.04056, -0.4175, -0.9054, 0.07702, -0.3788, -0.9249, 0.03279, -0.3889, -0.9189, 0.06574, -0.2207, -0.9473, -0.2321, -0.213, -0.9489, -0.2327, -0.1097, -0.9647, -0.2396, -0.1097, -0.9647, -0.2396, -0.9989, -0.01409, 0.04567, -0.9985, 0.01659, 0.05153, -0.9985, 0.01309, 0.05244, -0.999, -0.02601, 0.03616, -0.999, -0.02601, 0.03616, -0.9985, 0.01309, 0.05244, -0.9979, 0.03285, 0.05624, -0.9977, 0.03662, 0.05776, -0.213, -0.9489, -0.2327, -0.2207, -0.9473, -0.2321, -0.1594, -0.9693, -0.1873, -0.0737, -0.9772, -0.1991, 0.7016, -0.7095, -0.06635, 0.7016, -0.7095, -0.06635, 0.7016, -0.7095, -0.06635, 0.7016, -0.7095, -0.06635, -0.7492, 0.6623, 0.01057, -0.7468, 0.6649, 0.01548, -0.7434, 0.6685, 0.02243, -0.7492, 0.6623, 0.01057, -0.7565, -0.6534, 0.02705, -0.5749, -0.8172, 0.04056, -0.3889, -0.9189, 0.06574, -0.5991, -0.8, 0.03266, -0.3517, -0.9317, 0.091, -0.3467, -0.9342, 0.08458, -0.3889, -0.9189, 0.06574, -0.3788, -0.9249, 0.03279, 0.8397, 0.5429, 0.006838, 0.8165, 0.5774, 0.001922, 0.8327, 0.5537, 0.002307, 0.8622, 0.5061, 0.0204, 0.06236, -0.9911, 0.1179, 0.05678, -0.9923, 0.1098, 0.05678, -0.9923, 0.1098, 0.05678, -0.9923, 0.1098, -0.9985, 0.01659, 0.05153, -0.9985, 0.02086, 0.05137, -0.9985, 0.02086, 0.05137, -0.9985, 0.01309, 0.05244, -0.9985, 0.01309, 0.05244, -0.9985, 0.02086, 0.05137, -0.9985, 0.02086, 0.05137, -0.9979, 0.03285, 0.05624, 0.05678, -0.9923, 0.1098, 0.06236, -0.9911, 0.1179, 0.06577, -0.9902, 0.1229, 0.05678, -0.9923, 0.1098, 0.9306, -0.3434, 0.1267, 0.9407, -0.3353, 0.05186, 0.9412, -0.3293, 0.07593, 0.9306, -0.3434, 0.1267, -0.7468, 0.6649, 0.01548, -0.738, 0.6741, 0.03075, -0.7294, 0.6829, 0.03969, -0.7434, 0.6685, 0.02243, 0.2963, 0.929, 0.2216, 0.3023, 0.9267, 0.2232, 0.297, 0.9283, 0.2239, 0.2886, 0.9312, 0.2226, 0.794, 0.608, -0.002579, 0.7903, 0.6124, -0.02126, 0.8327, 0.5537, 0.002307, 0.8165, 0.5774, 0.001922, -0.9449, 0.3273, 0.005538, -0.9452, 0.3262, 0.01421, -0.9451, 0.3265, 0.0123, -0.9449, 0.3273, 0.005538, 0.6647, 0.5284, 0.5283, 0.6371, 0.573, 0.5156, 0.567, 0.6701, 0.479, 0.5112, 0.7369, 0.4423, 0.4268, 0.9043, 0.001328, 0.4268, 0.9043, 0.001328, 0.3733, 0.9275, -0.01945, 0.3638, 0.9312, -0.02307, 0.1767, 0.9837, 0.0331, 0.09316, 0.9956, -0.007073, 0.09316, 0.9956, -0.007073, 0.1518, 0.9882, 0.02108, 0.9104, -0.3597, -0.2043, 0.9111, -0.3613, -0.1985, 0.9047, -0.3469, -0.2472, 0.9047, -0.3469, -0.2472, 0.8469, -0.4945, 0.1955, 0.848, -0.4938, 0.1923, 0.8454, -0.4954, 0.1996, 0.8454, -0.4954, 0.1996, 0.01253, -0.3181, -0.948, 0.01195, -0.3184, -0.9479, 0.01195, -0.3184, -0.9479, 0.01292, -0.318, -0.948, 0.4691, 0.8743, -0.1249, 0.4703, 0.8746, -0.1179, 0.47, 0.8745, -0.1198, 0.4691, 0.8743, -0.1249, 0.5507, -0.6164, 0.5628, 0.4618, -0.6184, 0.6359, 0.4618, -0.6184, 0.6359, 0.5486, -0.6165, 0.5648, 0.4703, 0.8746, -0.1178, 0.4712, 0.8749, -0.1119, 0.4712, 0.8749, -0.1119, 0.47, 0.8745, -0.1197, 0.719, 0.5673, 0.4016, 0.719, 0.5673, 0.4016, 0.719, 0.5673, 0.4016, 0.719, 0.5673, 0.4016, 0.0138, -0.3176, -0.9481, 0.01253, -0.3181, -0.948, 0.01292, -0.318, -0.948, 0.01376, -0.3176, -0.9481, 0.9297, -0.3319, 0.1597, 0.9297, -0.3319, 0.1597, 0.875, -0.4496, 0.1796, 0.8777, -0.4446, 0.1788, 0.9338, -0.3494, -0.07671, 0.9338, -0.3494, -0.07671, 0.9283, -0.3559, -0.1079, 0.9261, -0.3581, -0.1188, 0.9622, -0.2649, 0.06328, 0.9509, -0.3057, 0.04774, 0.9396, -0.3378, 0.05462, 0.9455, -0.32, 0.0598, -0.2179, 0.9726, -0.08121, -0.2179, 0.9726, -0.08121, -0.2179, 0.9726, -0.08121, -0.2179, 0.9726, -0.08121, 0.9509, -0.3057, 0.04774, 0.9437, -0.3277, 0.04477, 0.9313, -0.3604, 0.05234, 0.9396, -0.3378, 0.05462, 0.6371, 0.573, 0.5156, 0.7274, 0.3986, 0.5585, 0.7274, 0.3986, 0.5585, 0.7274, 0.3986, 0.5585, 0.7274, 0.3986, 0.5585, 0.6663, 0.5214, 0.5331, 0.4862, 0.6771, 0.5523, 0.4862, 0.6771, 0.5523, 0.4862, 0.6771, 0.5523, 0.4862, 0.6771, 0.5523, 0.9412, -0.3293, 0.07593, 0.9622, -0.2649, 0.06328, 0.9455, -0.32, 0.0598, 0.9424, -0.3294, 0.05813, 0.2852, 0.9332, 0.2186, 0.2963, 0.929, 0.2216, 0.2886, 0.9312, 0.2226, 0.2859, 0.9323, 0.2217, -0.9452, 0.3262, 0.01421, -0.9464, 0.3225, 0.0195, -0.9471, 0.3204, 0.01794, -0.9451, 0.3265, 0.0123, -0.7813, -0.6236, 0.02622, -0.7565, -0.6534, 0.02705, -0.5991, -0.8, 0.03266, -0.7813, -0.6236, 0.02622, -0.3467, -0.9342, 0.08458, -0.3172, -0.9472, 0.04759, -0.5991, -0.8, 0.03266, -0.3889, -0.9189, 0.06574, 0.2859, 0.9323, 0.2217, 0.2886, 0.9312, 0.2226, 0.2867, 0.9312, 0.2251, 0.2867, 0.9312, 0.2251, 0.9084, -0.4143, 0.056, 0.9091, -0.4122, 0.06005, 0.9052, -0.4215, 0.0549, 0.906, -0.4198, 0.05456, -0.9985, 0.02086, 0.05137, -0.9985, 0.02086, 0.05137, -0.9985, 0.02086, 0.05137, -0.9985, 0.02086, 0.05137, -0.9985, 0.02086, 0.05137, -0.9985, 0.02086, 0.05137, -0.9985, 0.02086, 0.05137, -0.9985, 0.02086, 0.05137, 0.06236, -0.9911, 0.1179, 0.05118, -0.9915, 0.1196, 0.02897, -0.9939, 0.1066, 0.06577, -0.9902, 0.1229, 0.9407, -0.3353, 0.05186, 0.9592, -0.2786, 0.04812, 0.9622, -0.2649, 0.06328, 0.9412, -0.3293, 0.07593, -0.738, 0.6741, 0.03075, -0.7314, 0.68, 0.05122, -0.7626, 0.6373, 0.1106, -0.7294, 0.6829, 0.03969, -0.2423, 0.1818, -0.953, -0.1994, 0.1004, -0.9748, 0.2387, 0.1152, -0.9642, 0.2387, 0.1152, -0.9642, 0.1915, 0.1428, -0.971, -0.9287, 0.04121, 0.3686, -0.9287, 0.04121, 0.3686, -0.9287, 0.04121, 0.3686, -0.9287, 0.04121, 0.3686, -0.9287, 0.04121, 0.3686, -0.008567, -0.3079, -0.9514, -0.08186, -0.4184, -0.9046, -0.02198, -0.3122, -0.9498, -0.09527, -0.4466, -0.8896, -0.1496, -0.5259, -0.8373, -0.1496, -0.5259, -0.8373, -0.1496, -0.5259, -0.8373, -0.08186, -0.4184, -0.9046, -0.00481, -0.3088, -0.9511, -0.09527, -0.4466, -0.8896, -0.08186, -0.4184, -0.9046, -0.008567, -0.3079, -0.9514, -0.9989, -0.01409, 0.04567, -0.999, -0.02601, 0.03616, -0.9983, -0.05272, 0.02358, -0.9983, -0.05272, 0.02358, -0.0737, -0.9772, -0.1991, -0.07523, -0.9827, -0.169, -0.01721, -0.9872, -0.1585, -0.008277, -0.9745, -0.224, -0.07523, -0.9827, -0.169, -0.1153, -0.9756, -0.1871, -0.1153, -0.9756, -0.1871, -0.01721, -0.9872, -0.1585, -0.03181, -0.9635, -0.2657, -0.0737, -0.9772, -0.1991, -0.008277, -0.9745, -0.224, -0.03181, -0.9635, -0.2657, 0.8411, -0.08938, -0.5335, 0.8269, -0.09188, -0.5548, 0.832, -0.091, -0.5473, 0.8411, -0.08938, -0.5335, 0.7183, 0.6755, 0.1668, 0.7183, 0.6755, 0.1668, 0.7183, 0.6755, 0.1668, 0.998, 0.0241, 0.05784, 0.998, 0.0241, 0.05784, 0.998, 0.0241, 0.05784, 0.8597, 0.5023, 0.09278, 0.8913, 0.4518, 0.03908, 0.8771, 0.4796, 0.02561, 0.871, 0.4849, 0.07914, 0.8218, 0.5538, 0.1343, 0.8597, 0.5023, 0.09278, 0.871, 0.4849, 0.07914, 0.8218, 0.5538, 0.1343, 0.9592, -0.2786, 0.04812, 0.9653, -0.2444, 0.09168, 0.9509, -0.3057, 0.04774, 0.9622, -0.2649, 0.06328, -0.8267, 0.5149, 0.2268, -0.8267, 0.5149, 0.2268, -0.8267, 0.5149, 0.2268, -0.4625, 0.726, 0.509, -0.4833, 0.7035, 0.5211, -0.4905, 0.6953, 0.5253, -0.4625, 0.726, 0.509, 0.8731, -0.4502, 0.1873, 0.8731, -0.4502, 0.1873, 0.8731, -0.4502, 0.1873, -0.0004868, -0.3119, -0.9501, -0.09527, -0.4466, -0.8896, -0.00481, -0.3088, -0.9511, 0.9424, -0.3294, 0.05813, 0.9455, -0.32, 0.0598, 0.9091, -0.4122, 0.06005, 0.9084, -0.4143, 0.056, 0.01363, -0.3175, -0.9481, 0.0138, -0.3176, -0.9481, 0.01376, -0.3176, -0.9481, 0.01363, -0.3175, -0.9481, 0.6074, -0.6102, 0.5086, 0.5507, -0.6164, 0.5628, 0.5486, -0.6165, 0.5648, 0.6074, -0.6102, 0.5086, 0.8777, -0.4446, 0.1788, 0.875, -0.4496, 0.1796, 0.848, -0.4938, 0.1923, 0.8469, -0.4945, 0.1955, 0.9261, -0.3581, -0.1188, 0.9283, -0.3559, -0.1079, 0.9111, -0.3613, -0.1985, 0.9104, -0.3597, -0.2043, 0.9455, -0.32, 0.0598, 0.9396, -0.3378, 0.05462, 0.8748, -0.4784, 0.07623, 0.9264, -0.3708, 0.06515, 0.9091, -0.4122, 0.06005, 0.8269, -0.09188, -0.5548, 0.8098, -0.1022, -0.5777, 0.8144, -0.09725, -0.5721, 0.832, -0.091, -0.5473, 0.5957, -0.7929, 0.1285, 0.5957, -0.7929, 0.1285, 0.5957, -0.7929, 0.1285, 0.7257, -0.6795, 0.1078, 0.9264, -0.3708, 0.06515, 0.8748, -0.4784, 0.07623, 0.06778, -0.9923, 0.1035, 0.05086, -0.9931, 0.1055, 0.01417, -0.9942, 0.1066, 0.03573, -0.994, 0.1038, 0.002045, -0.9962, 0.08664, 0.6001, -0.7876, 0.1397, 0.6001, -0.7876, 0.1397, 0.6001, -0.7876, 0.1397, 0.7397, -0.6693, 0.06976, 0.7214, -0.69, 0.05991, 0.7193, -0.692, 0.06093, 0.7193, -0.692, 0.06093, 0.3664, -0.8657, 0.341, 0.6436, -0.7486, 0.1591, -0.9124, 0.4045, 0.062, -0.908, 0.4116, 0.07856, -0.9069, 0.4161, 0.06674, -0.9178, 0.3932, 0.05466, 0.6766, 0.7354, -0.0366, 0.6812, 0.7313, -0.03362, 0.6016, 0.7946, -0.08249, 0.6016, 0.7946, -0.08249, 0.6016, 0.7946, -0.08249, -0.07112, 0.3636, -0.9289, -0.324, 0.5808, -0.7468, -0.4246, 0.5011, -0.754, -0.1549, 0.2495, -0.9559, 0.5851, 0.2811, 0.7607, 0.5642, 0.2058, 0.7996, 0.7404, 0.3842, 0.5515, 0.7404, 0.3842, 0.5515, 0.6987, 0.4379, 0.5658, -0.6139, 0.7478, 0.2527, -0.6218, 0.7411, 0.2531, -0.5969, 0.7618, 0.2516, 0.1988, 0.08642, -0.9762, -0.07112, 0.3636, -0.9289, -0.1549, 0.2495, -0.9559, 0.2209, 0.05859, -0.9735, -0.4484, 0.886, 0.1185, -0.4484, 0.886, 0.1185, -0.4484, 0.886, 0.1185, -0.4484, 0.886, 0.1185, -0.4484, 0.886, 0.1185, 0.7019, -0.3904, -0.5957, 0.6974, -0.3924, -0.5998, 0.6974, -0.3924, -0.5998, 0.7081, -0.3877, -0.5902, -0.9106, 0.4064, 0.07478, -0.9082, 0.4107, 0.0809, -0.908, 0.4116, 0.07856, -0.9124, 0.4045, 0.062, 0.1665, -0.9808, 0.1018, 0.1665, -0.9808, 0.1018, -0.2641, -0.9522, 0.1535, -0.2195, -0.9652, 0.1421, 0.3728, 0.04466, 0.9268, 0.3728, 0.04466, 0.9268, 0.5851, 0.2811, 0.7607, 0.5388, 0.292, 0.7902, 0.8037, -0.5878, 0.09249, 0.7641, -0.6441, 0.03494, 0.7641, -0.6441, 0.03494, 0.7328, -0.6784, 0.05361, 0.7635, -0.6431, 0.05905, -0.4253, 0.9035, 0.05389, -0.489, 0.8604, 0.1439, -0.469, 0.8757, 0.1148, 0.5216, 0.8481, -0.09359, 0.5216, 0.8481, -0.09359, 0.5216, 0.8481, -0.09359, 0.5216, 0.8481, -0.09359, 0.9349, -0.3497, 0.06061, 0.9349, -0.3497, 0.06061, 0.9349, -0.3497, 0.06061, -0.3222, -0.9384, 0.1251, -0.2195, -0.9652, 0.1421, -0.3668, -0.9253, 0.09643, -0.3436, -0.9324, 0.1116, 0.9594, 0.279, -0.04216, 0.9925, 0.1195, 0.0262, 0.9792, 0.203, 0.002533, 0.9616, 0.2736, -0.02234, -0.9186, 0.3916, 0.05383, -0.9124, 0.4045, 0.062, -0.9178, 0.3932, 0.05466, -0.9186, 0.3916, 0.05383, -0.9186, 0.3916, 0.05383, -0.9106, 0.4064, 0.07478, -0.9124, 0.4045, 0.062, -0.9186, 0.3916, 0.05383, -0.102, 0.3828, 0.9182, -0.102, 0.3828, 0.9182, -0.0525, 0.5886, 0.8067, -0.06098, 0.5565, 0.8286, -0.102, 0.3828, 0.9182, 0.6918, -0.719, 0.06604, 0.6702, -0.7245, 0.1609, 0.6825, -0.7286, 0.05755, -0.7247, -0.6844, 0.08027, -0.7023, -0.7119, 0.002124, -0.7023, -0.7119, 0.002124, -0.6962, -0.717, 0.03495, -0.3705, -0.1968, 0.9077, -0.3691, -0.1977, 0.9081, -0.3994, -0.1781, 0.8993, -0.3705, -0.1968, 0.9077, -0.3524, -0.2083, 0.9124, -0.3524, -0.2083, 0.9124, -0.3691, -0.1977, 0.9081, -0.3668, -0.9253, 0.09643, -0.319, -0.9362, 0.1476, -0.205, -0.9714, 0.1198, -0.2396, -0.9643, 0.1126, -0.8716, -0.402, 0.2807, -0.8716, -0.402, 0.2807, -0.8716, -0.402, 0.2807, -0.8716, -0.402, 0.2807, 0.1864, 0.5647, 0.8039, 0.1864, 0.5647, 0.8039, 0.1864, 0.5647, 0.8039, 0.1864, 0.5647, 0.8039, -0.4246, 0.5011, -0.754, -0.6157, 0.3032, -0.7273, -0.1428, 0.1608, -0.9766, -0.1549, 0.2495, -0.9559, 0.5785, 0.8132, 0.06368, 0.5302, 0.8472, 0.03438, 0.5098, 0.86, 0.02241, 0.5785, 0.8132, 0.06368, 0.6136, 0.7546, 0.2327, 0.6201, 0.7488, 0.2341, 0.6117, 0.7552, 0.2354, 0.6117, 0.7552, 0.2354, -0.3436, -0.9324, 0.1116, -0.3668, -0.9253, 0.09643, -0.2396, -0.9643, 0.1126, -0.4069, -0.9104, 0.07483, 0.9887, 0.1483, 0.02133, 0.9792, 0.203, 0.002533, 0.9925, 0.1195, 0.0262, 0.9954, 0.08683, 0.04096, -0.7579, 0.6521, 0.02041, -0.7615, 0.648, 0.01647, -0.7615, 0.648, 0.01647, -0.7593, 0.6504, 0.01883, -0.4186, -0.8854, -0.2022, -0.4854, -0.8543, -0.1861, -0.4375, -0.8832, -0.1692, -0.4352, -0.8828, -0.1768, -0.8373, -0.5451, 0.04289, -0.7247, -0.6844, 0.08027, -0.6962, -0.717, 0.03495, -0.7039, -0.7069, 0.06883, -0.53, -0.8267, -0.1887, -0.5233, -0.8321, -0.1837, -0.4737, -0.8683, -0.1472, -0.4737, -0.8683, -0.1472, -0.9321, 0.3591, 0.04768, -0.9203, 0.3875, 0.054, -0.9215, 0.3846, 0.05497, -0.9364, 0.349, 0.03823, -0.9364, 0.349, 0.03823, -0.9215, 0.3846, 0.05497, -0.9136, 0.4024, 0.05887, -0.9119, 0.4059, 0.06052, -0.5233, -0.8321, -0.1837, -0.53, -0.8267, -0.1887, -0.4854, -0.8543, -0.1861, -0.4186, -0.8854, -0.2022, 0.3864, -0.9197, -0.06952, 0.3864, -0.9197, -0.06952, 0.3864, -0.9197, -0.06952, 0.3864, -0.9197, -0.06952, -0.4482, 0.8939, 0.01108, -0.445, 0.8954, 0.01635, -0.4406, 0.8974, 0.02336, -0.4482, 0.8939, 0.01108, -0.9451, -0.3256, 0.02838, -0.8373, -0.5451, 0.04289, -0.7039, -0.7069, 0.06883, -0.854, -0.5192, 0.0343, -0.6735, -0.733, 0.09533, -0.6696, -0.7374, 0.08834, -0.7039, -0.7069, 0.06883, -0.6962, -0.717, 0.03495, 0.9816, 0.1907, 0.007166, 0.9729, 0.2312, 0.002023, 0.9792, 0.203, 0.002533, 0.9887, 0.1483, 0.02133, -0.2961, -0.9498, 0.1014, -0.3143, -0.9464, 0.07378, -0.3287, -0.942, 0.06843, -0.3287, -0.942, 0.06843, -0.9203, 0.3875, 0.054, -0.9186, 0.3916, 0.05383, -0.9186, 0.3916, 0.05383, -0.9215, 0.3846, 0.05497, -0.9215, 0.3846, 0.05497, -0.9186, 0.3916, 0.05383, -0.9186, 0.3916, 0.05383, -0.9136, 0.4024, 0.05887, -0.3143, -0.9464, 0.07378, -0.2961, -0.9498, 0.1014, -0.2883, -0.9504, 0.1168, -0.2735, -0.9578, 0.08873, 0.7349, -0.6651, 0.1327, 0.7476, -0.6618, 0.05536, 0.7506, -0.656, 0.07897, 0.7349, -0.6651, 0.1327, -0.445, 0.8954, 0.01635, -0.4333, 0.9007, 0.03233, -0.4223, 0.9055, 0.04147, -0.4406, 0.8974, 0.02336, 0.6197, 0.7498, 0.2317, 0.6245, 0.7453, 0.2334, 0.6201, 0.7488, 0.2341, 0.6136, 0.7546, 0.2327, 0.9634, 0.2681, -0.002703, 0.9616, 0.2736, -0.02234, 0.9792, 0.203, 0.002533, 0.9729, 0.2312, 0.002023, -0.7547, 0.6561, 0.005804, -0.7554, 0.6551, 0.0148, -0.7552, 0.6553, 0.01294, -0.7547, 0.6561, 0.005804, 0.5388, 0.292, 0.7902, 0.5851, 0.2811, 0.7607, 0.6987, 0.4379, 0.5658, 0.6437, 0.4999, 0.5794, 0.7333, 0.6799, 0.001911, 0.7333, 0.6799, 0.001911, 0.6812, 0.7313, -0.03362, 0.6766, 0.7354, -0.0366, 0.5302, 0.8472, 0.03438, 0.4577, 0.8891, -0.007412, 0.4577, 0.8891, -0.007412, 0.5098, 0.86, 0.02241, 0.58, -0.7911, -0.1944, 0.6336, -0.75, -0.1898, 0.3747, -0.9046, -0.2031, 0.3747, -0.9046, -0.2031, 0.4229, -0.887, 0.1857, 0.4873, -0.8524, 0.1898, 0.3311, -0.9266, 0.1783, 0.3311, -0.9266, 0.1783, -0.1026, -0.2874, -0.9523, -0.1032, -0.2875, -0.9522, -0.1032, -0.2875, -0.9522, -0.1022, -0.2874, -0.9523, 0.7607, 0.6358, -0.1308, 0.7619, 0.6358, -0.1235, 0.7616, 0.6358, -0.1254, 0.7607, 0.6358, -0.1308, 0.2758, -0.765, 0.582, 0.194, -0.7316, 0.6535, 0.194, -0.7316, 0.6535, 0.2758, -0.765, 0.582, 0.7619, 0.6358, -0.1235, 0.763, 0.6357, -0.1172, 0.763, 0.6357, -0.1172, 0.7616, 0.6358, -0.1254, 0.8717, 0.2563, 0.4176, 0.8717, 0.2563, 0.4176, 0.8717, 0.2563, 0.4176, 0.8717, 0.2563, 0.4176, -0.1012, -0.2874, -0.9525, -0.1026, -0.2874, -0.9523, -0.1022, -0.2874, -0.9523, -0.1013, -0.2874, -0.9525, 0.738, -0.6538, 0.1671, 0.738, -0.6538, 0.1671, 0.6443, -0.7413, 0.1877, 0.6482, -0.7381, 0.187, 0.736, -0.6722, -0.08037, 0.736, -0.6722, -0.08037, 0.7281, -0.676, -0.1136, 0.7252, -0.6771, -0.1249, 0.7919, -0.6069, 0.06812, 0.7635, -0.6431, 0.05905, 0.7397, -0.6693, 0.06976, 0.7578, -0.6481, 0.0755, 0.1604, 0.9834, -0.08508, 0.1604, 0.9834, -0.08508, 0.1604, 0.9834, -0.08508, 0.1604, 0.9834, -0.08508, 0.7635, -0.6431, 0.05905, 0.7328, -0.6784, 0.05361, 0.7214, -0.69, 0.05991, 0.7397, -0.6693, 0.06976, 0.5851, 0.2811, 0.7607, 0.3728, 0.04466, 0.9268, 0.3728, 0.04466, 0.9268, 0.3728, 0.04466, 0.9268, 0.3728, 0.04466, 0.9268, 0.5642, 0.2058, 0.7996, 0.6933, 0.4405, 0.5703, 0.6933, 0.4405, 0.5703, 0.6933, 0.4405, 0.5703, 0.6933, 0.4405, 0.5703, 0.7506, -0.656, 0.07896, 0.7919, -0.6069, 0.06812, 0.7578, -0.6481, 0.0755, 0.7515, -0.6569, 0.06091, 0.6111, 0.7578, 0.2286, 0.6197, 0.7498, 0.2317, 0.6136, 0.7546, 0.2327, 0.6114, 0.7566, 0.2318, -0.7554, 0.6551, 0.0148, -0.7579, 0.6521, 0.02041, -0.7593, 0.6504, 0.01883, -0.7552, 0.6553, 0.01294, -0.9574, -0.2873, 0.02748, -0.9451, -0.3256, 0.02838, -0.854, -0.5192, 0.0343, -0.9574, -0.2873, 0.02748, -0.6696, -0.7374, 0.08834, -0.6474, -0.7605, 0.04987, -0.854, -0.5192, 0.0343, -0.7039, -0.7069, 0.06883, 0.6114, 0.7566, 0.2318, 0.6136, 0.7546, 0.2327, 0.6117, 0.7552, 0.2354, 0.6117, 0.7552, 0.2354, 0.6885, -0.7229, 0.05872, 0.6918, -0.719, 0.06604, 0.6825, -0.7286, 0.05756, 0.684, -0.7272, 0.05717, -0.9186, 0.3916, 0.05383, -0.9186, 0.3916, 0.05383, -0.9186, 0.3916, 0.05383, -0.9186, 0.3916, 0.05383, -0.9186, 0.3916, 0.05383, -0.9186, 0.3916, 0.05383, -0.9186, 0.3916, 0.05383, -0.9186, 0.3916, 0.05383, -0.2961, -0.9498, 0.1014, -0.3222, -0.9384, 0.1251, -0.3436, -0.9324, 0.1116, -0.2883, -0.9504, 0.1168, 0.7476, -0.6618, 0.05536, 0.7863, -0.6157, 0.05097, 0.7919, -0.6069, 0.06812, 0.7506, -0.656, 0.07897, -0.4333, 0.9007, 0.03233, -0.4253, 0.9035, 0.05389, -0.469, 0.8757, 0.1148, -0.4223, 0.9055, 0.04147, -0.1549, 0.2495, -0.9559, -0.1428, 0.1608, -0.9766, 0.2531, 0.01713, -0.9673, 0.2531, 0.01713, -0.9673, 0.2209, 0.05859, -0.9735, -0.8407, 0.382, 0.3838, -0.8407, 0.382, 0.3838, -0.8407, 0.382, 0.3838, -0.8407, 0.382, 0.3838, -0.8407, 0.382, 0.3838, -0.1176, -0.2707, -0.9554, -0.2236, -0.3445, -0.9118, -0.1311, -0.2698, -0.954, -0.2456, -0.365, -0.898, -0.324, -0.418, -0.8487, -0.324, -0.418, -0.8487, -0.324, -0.418, -0.8487, -0.2236, -0.3445, -0.9118, -0.1146, -0.2729, -0.9552, -0.2456, -0.365, -0.898, -0.2236, -0.3445, -0.9118, -0.1176, -0.2707, -0.9554, -0.9321, 0.3591, 0.04768, -0.9364, 0.349, 0.03823, -0.946, 0.3233, 0.02471, -0.946, 0.3233, 0.02471, -0.4186, -0.8854, -0.2022, -0.4352, -0.8828, -0.1768, -0.3839, -0.9083, -0.166, -0.3698, -0.8994, -0.2333, -0.4352, -0.8828, -0.1768, -0.4699, -0.8608, -0.1957, -0.4699, -0.8608, -0.1957, -0.3839, -0.9083, -0.166, -0.3874, -0.8791, -0.2775, -0.4186, -0.8854, -0.2022, -0.3698, -0.8994, -0.2333, -0.3874, -0.8791, -0.2775, 0.7369, -0.3911, -0.5514, 0.7223, -0.3878, -0.5727, 0.7273, -0.389, -0.5654, 0.7369, -0.3911, -0.5514, 0.9171, 0.3584, 0.1746, 0.9171, 0.3584, 0.1746, 0.9171, 0.3584, 0.1746, 0.9349, -0.3497, 0.06061, 0.9349, -0.3497, 0.06061, 0.9349, -0.3497, 0.06061, 0.9847, 0.1449, 0.09681, 0.9954, 0.08683, 0.04096, 0.9925, 0.1195, 0.0262, 0.9886, 0.1252, 0.08301, 0.9681, 0.2072, 0.1406, 0.9847, 0.1449, 0.09681, 0.9886, 0.1252, 0.08301, 0.9681, 0.2072, 0.1406, 0.7863, -0.6157, 0.05097, 0.8037, -0.5878, 0.09249, 0.7635, -0.6431, 0.05905, 0.7919, -0.6069, 0.06812, -0.6301, 0.7339, 0.2536, -0.6219, 0.7411, 0.2531, -0.6139, 0.7478, 0.2527, -0.004286, 0.7482, 0.6635, -0.06098, 0.5565, 0.8286, -0.0525, 0.5886, 0.8067, -0.004286, 0.7482, 0.6635, 0.5359, -0.6202, 0.5729, 0.5359, -0.6202, 0.5729, 0.5359, -0.6202, 0.5729, -0.1119, -0.2772, -0.9543, -0.2456, -0.365, -0.898, -0.1146, -0.2729, -0.9552, 0.7515, -0.6569, 0.06091, 0.7578, -0.6481, 0.0755, 0.6918, -0.719, 0.06604, 0.6885, -0.7229, 0.05872, -0.1014, -0.2873, -0.9525, -0.1012, -0.2874, -0.9525, -0.1013, -0.2874, -0.9525, -0.1014, -0.2873, -0.9525, 0.3319, -0.7828, 0.5264, 0.2758, -0.765, 0.582, 0.2758, -0.765, 0.582, 0.3319, -0.7828, 0.5264, 0.6482, -0.7381, 0.187, 0.6443, -0.7414, 0.1877, 0.4873, -0.8524, 0.1898, 0.4229, -0.887, 0.1857, 0.7252, -0.6771, -0.1249, 0.7281, -0.676, -0.1136, 0.6336, -0.75, -0.1898, 0.58, -0.7911, -0.1944, 0.7578, -0.6481, 0.0755, 0.7397, -0.6693, 0.06976, 0.6436, -0.7486, 0.1591, 0.6702, -0.7245, 0.1609, 0.6918, -0.719, 0.06604, 0.7223, -0.3878, -0.5727, 0.7019, -0.3904, -0.5957, 0.7081, -0.3877, -0.5902, 0.7273, -0.389, -0.5654, 0.2569, -0.957, 0.1345, 0.2569, -0.957, 0.1345, 0.2569, -0.957, 0.1345, 0.3664, -0.8657, 0.341, 0.6702, -0.7245, 0.1609, 0.6436, -0.7486, 0.1591, -0.2195, -0.9652, 0.1421, -0.2641, -0.9522, 0.1534, -0.3861, -0.9078, 0.1635, -0.319, -0.9362, 0.1476, -0.3668, -0.9253, 0.09643, 0.455, -0.6778, 0.5776, 0.455, -0.6778, 0.5776, 0.455, -0.6778, 0.5776])] * 3)])

# ---- objects
ob_rock_4 = bpy.data.objects.new('Rock_4', me_cube_009)

# ---- transforms, parenting, visibility, modifiers, constraints
ob_rock_4.location = (0.0, 0.0, 0.0)
ob_rock_4.color = (0.8, 0.8, 0.8, 1.0)
ob_rock_4.lineart.crease_threshold = 0.0

# ---- collection membership
col_collection_1.objects.link(ob_rock_4)

# ---- scene / render settings (as saved in the file)
scene.frame_start = 1; scene.frame_end = 250; scene.frame_set(0)
scene.render.engine = 'CYCLES'
scene.render.resolution_x = 1000
scene.render.resolution_y = 1000
scene.render.dither_intensity = 0.0
scene.cycles.samples = 200
scene.cycles.sampling_pattern = 'TABULATED_SOBOL'
scene.cycles.light_sampling_threshold = 0.0
scene.cycles.use_adaptive_sampling = False
scene.cycles.use_light_tree = False
scene.cycles.caustics_reflective = False
scene.cycles.caustics_refractive = False
scene.cycles.blur_glossy = 0.0
scene.cycles.max_bounces = 2
scene.cycles.pixel_filter_type = 'GAUSSIAN'
scene.cycles.sample_clamp_indirect = 0.0
scene.view_settings.view_transform = 'Standard'
bpy.context.view_layer.update()

# ---- added for rendering (the .blend has no active camera): camera
cam_auto = bpy.data.cameras.new('AutoCamera')
cam_auto.lens = 50.0
cam_auto.sensor_width = 36.0
cam_auto.clip_end = 1000.0
ob_auto_camera = bpy.data.objects.new('AutoCamera', cam_auto)
scene.collection.objects.link(ob_auto_camera)
ob_auto_camera.location = (2.2361, -2.57021, 2.685)
ob_auto_camera.rotation_euler = (1.09748, -7.21219e-08, 0.694738)
scene.camera = ob_auto_camera
bpy.context.view_layer.update()
